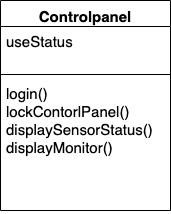

The diagram above was exported from draw.io. Its source (the exported page's mxGraphModel, read from the mxfile embedded in the PNG):
<mxGraphModel dx="245" dy="400" grid="1" gridSize="10" guides="1" tooltips="1" connect="1" arrows="1" fold="1" page="1" pageScale="1" pageWidth="827" pageHeight="1169" math="0" shadow="0">
  <root>
    <mxCell id="0" />
    <mxCell id="1" parent="0" />
    <mxCell id="2" value="Controlpanel" style="swimlane;fontStyle=1;align=center;verticalAlign=top;childLayout=stackLayout;horizontal=1;startSize=26;horizontalStack=0;resizeParent=1;resizeParentMax=0;resizeLast=0;collapsible=1;marginBottom=0;fontSize=15;" vertex="1" parent="1">
      <mxGeometry x="370" y="210" width="170" height="210" as="geometry" />
    </mxCell>
    <mxCell id="3" value="useStatus&#10;&#10;" style="text;strokeColor=none;fillColor=none;align=left;verticalAlign=top;spacingLeft=4;spacingRight=4;overflow=hidden;rotatable=0;points=[[0,0.5],[1,0.5]];portConstraint=eastwest;fontSize=15;horizontal=1;" vertex="1" parent="2">
      <mxGeometry y="26" width="170" height="44" as="geometry" />
    </mxCell>
    <mxCell id="4" value="" style="line;strokeWidth=1;fillColor=none;align=left;verticalAlign=middle;spacingTop=-1;spacingLeft=3;spacingRight=3;rotatable=0;labelPosition=right;points=[];portConstraint=eastwest;fontSize=15;horizontal=1;" vertex="1" parent="2">
      <mxGeometry y="70" width="170" height="8" as="geometry" />
    </mxCell>
    <mxCell id="5" value="login()&#10;lockContorlPanel()&#10;displaySensorStatus()&#10;displayMonitor()&#10;" style="text;strokeColor=none;fillColor=none;align=left;verticalAlign=top;spacingLeft=4;spacingRight=4;overflow=hidden;rotatable=0;points=[[0,0.5],[1,0.5]];portConstraint=eastwest;fontSize=15;horizontal=1;" vertex="1" parent="2">
      <mxGeometry y="78" width="170" height="132" as="geometry" />
    </mxCell>
  </root>
</mxGraphModel>